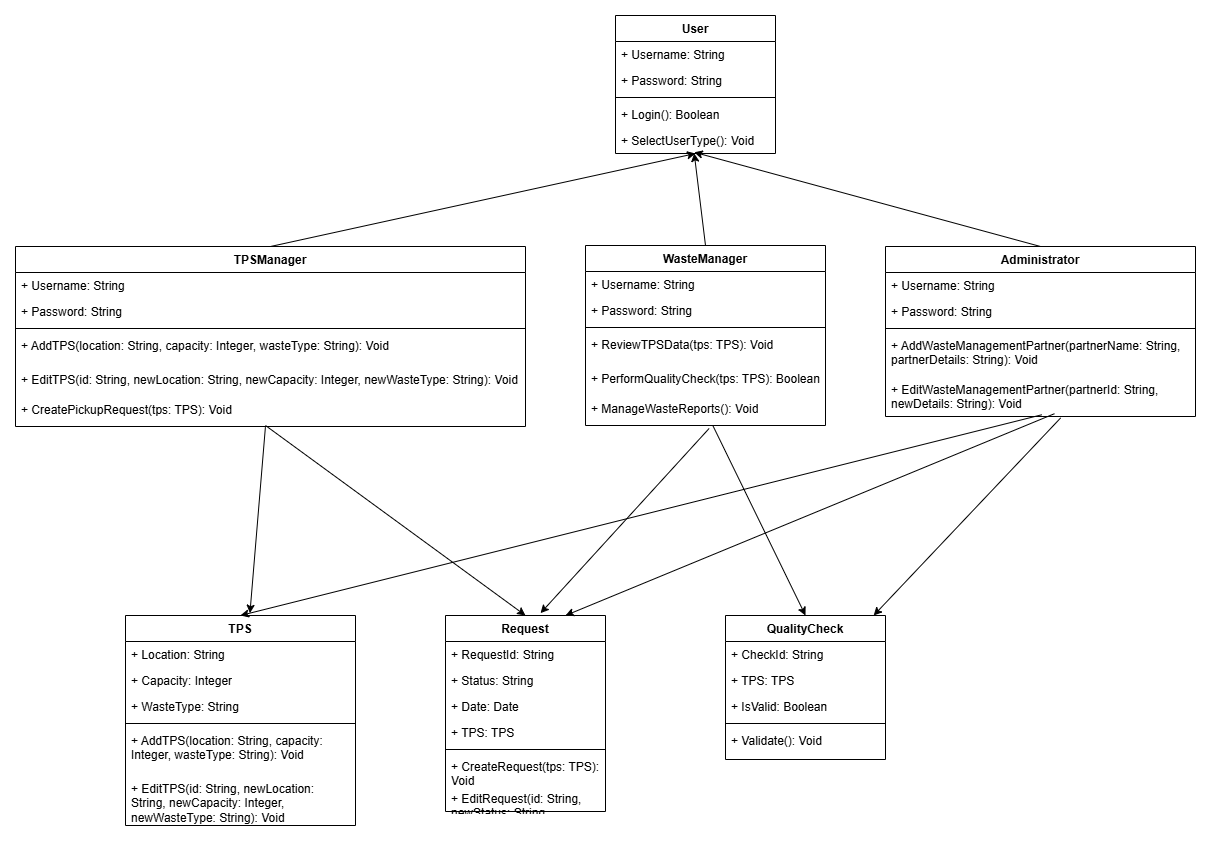

The diagram above was exported from draw.io. Its source (the exported page's mxGraphModel, read from the mxfile embedded in the PNG):
<mxGraphModel dx="1476" dy="1722" grid="1" gridSize="10" guides="1" tooltips="1" connect="1" arrows="1" fold="1" page="1" pageScale="1" pageWidth="850" pageHeight="1100" math="0" shadow="0">
  <root>
    <mxCell id="0" />
    <mxCell id="1" parent="0" />
    <mxCell id="ejyOJjvUnN8LCXmA9j6K-4" value="User" style="swimlane;fontStyle=1;align=center;verticalAlign=top;childLayout=stackLayout;horizontal=1;startSize=26;horizontalStack=0;resizeParent=1;resizeParentMax=0;resizeLast=0;collapsible=1;marginBottom=0;whiteSpace=wrap;html=1;" parent="1" vertex="1">
      <mxGeometry x="600" y="10" width="160" height="138" as="geometry" />
    </mxCell>
    <mxCell id="ejyOJjvUnN8LCXmA9j6K-7" value="+ Username: String" style="text;strokeColor=none;fillColor=none;align=left;verticalAlign=top;spacingLeft=4;spacingRight=4;overflow=hidden;rotatable=0;points=[[0,0.5],[1,0.5]];portConstraint=eastwest;whiteSpace=wrap;html=1;" parent="ejyOJjvUnN8LCXmA9j6K-4" vertex="1">
      <mxGeometry y="26" width="160" height="26" as="geometry" />
    </mxCell>
    <mxCell id="qe2TthPvApbcz39y0Dpq-1" value="+ Password: String" style="text;strokeColor=none;fillColor=none;align=left;verticalAlign=top;spacingLeft=4;spacingRight=4;overflow=hidden;rotatable=0;points=[[0,0.5],[1,0.5]];portConstraint=eastwest;whiteSpace=wrap;html=1;" vertex="1" parent="ejyOJjvUnN8LCXmA9j6K-4">
      <mxGeometry y="52" width="160" height="26" as="geometry" />
    </mxCell>
    <mxCell id="ejyOJjvUnN8LCXmA9j6K-6" value="" style="line;strokeWidth=1;fillColor=none;align=left;verticalAlign=middle;spacingTop=-1;spacingLeft=3;spacingRight=3;rotatable=0;labelPosition=right;points=[];portConstraint=eastwest;strokeColor=inherit;" parent="ejyOJjvUnN8LCXmA9j6K-4" vertex="1">
      <mxGeometry y="78" width="160" height="8" as="geometry" />
    </mxCell>
    <mxCell id="qe2TthPvApbcz39y0Dpq-2" value="+ Login(): Boolean" style="text;strokeColor=none;fillColor=none;align=left;verticalAlign=top;spacingLeft=4;spacingRight=4;overflow=hidden;rotatable=0;points=[[0,0.5],[1,0.5]];portConstraint=eastwest;whiteSpace=wrap;html=1;" vertex="1" parent="ejyOJjvUnN8LCXmA9j6K-4">
      <mxGeometry y="86" width="160" height="26" as="geometry" />
    </mxCell>
    <mxCell id="qe2TthPvApbcz39y0Dpq-3" value="+ SelectUserType(): Void" style="text;strokeColor=none;fillColor=none;align=left;verticalAlign=top;spacingLeft=4;spacingRight=4;overflow=hidden;rotatable=0;points=[[0,0.5],[1,0.5]];portConstraint=eastwest;whiteSpace=wrap;html=1;" vertex="1" parent="ejyOJjvUnN8LCXmA9j6K-4">
      <mxGeometry y="112" width="160" height="26" as="geometry" />
    </mxCell>
    <mxCell id="qe2TthPvApbcz39y0Dpq-4" value="Request" style="swimlane;fontStyle=1;align=center;verticalAlign=top;childLayout=stackLayout;horizontal=1;startSize=26;horizontalStack=0;resizeParent=1;resizeParentMax=0;resizeLast=0;collapsible=1;marginBottom=0;whiteSpace=wrap;html=1;" vertex="1" parent="1">
      <mxGeometry x="430" y="610" width="160" height="196" as="geometry" />
    </mxCell>
    <mxCell id="qe2TthPvApbcz39y0Dpq-5" value="+ RequestId: String" style="text;strokeColor=none;fillColor=none;align=left;verticalAlign=top;spacingLeft=4;spacingRight=4;overflow=hidden;rotatable=0;points=[[0,0.5],[1,0.5]];portConstraint=eastwest;whiteSpace=wrap;html=1;" vertex="1" parent="qe2TthPvApbcz39y0Dpq-4">
      <mxGeometry y="26" width="160" height="26" as="geometry" />
    </mxCell>
    <mxCell id="qe2TthPvApbcz39y0Dpq-6" value="+ Status: String" style="text;strokeColor=none;fillColor=none;align=left;verticalAlign=top;spacingLeft=4;spacingRight=4;overflow=hidden;rotatable=0;points=[[0,0.5],[1,0.5]];portConstraint=eastwest;whiteSpace=wrap;html=1;" vertex="1" parent="qe2TthPvApbcz39y0Dpq-4">
      <mxGeometry y="52" width="160" height="26" as="geometry" />
    </mxCell>
    <mxCell id="qe2TthPvApbcz39y0Dpq-8" value="+ Date: Date" style="text;strokeColor=none;fillColor=none;align=left;verticalAlign=top;spacingLeft=4;spacingRight=4;overflow=hidden;rotatable=0;points=[[0,0.5],[1,0.5]];portConstraint=eastwest;whiteSpace=wrap;html=1;" vertex="1" parent="qe2TthPvApbcz39y0Dpq-4">
      <mxGeometry y="78" width="160" height="26" as="geometry" />
    </mxCell>
    <mxCell id="qe2TthPvApbcz39y0Dpq-9" value="+ TPS: TPS" style="text;strokeColor=none;fillColor=none;align=left;verticalAlign=top;spacingLeft=4;spacingRight=4;overflow=hidden;rotatable=0;points=[[0,0.5],[1,0.5]];portConstraint=eastwest;whiteSpace=wrap;html=1;" vertex="1" parent="qe2TthPvApbcz39y0Dpq-4">
      <mxGeometry y="104" width="160" height="26" as="geometry" />
    </mxCell>
    <mxCell id="qe2TthPvApbcz39y0Dpq-7" value="" style="line;strokeWidth=1;fillColor=none;align=left;verticalAlign=middle;spacingTop=-1;spacingLeft=3;spacingRight=3;rotatable=0;labelPosition=right;points=[];portConstraint=eastwest;strokeColor=inherit;" vertex="1" parent="qe2TthPvApbcz39y0Dpq-4">
      <mxGeometry y="130" width="160" height="8" as="geometry" />
    </mxCell>
    <mxCell id="qe2TthPvApbcz39y0Dpq-44" value="+&amp;nbsp;CreateRequest(tps: TPS): Void" style="text;strokeColor=none;fillColor=none;align=left;verticalAlign=top;spacingLeft=4;spacingRight=4;overflow=hidden;rotatable=0;points=[[0,0.5],[1,0.5]];portConstraint=eastwest;whiteSpace=wrap;html=1;" vertex="1" parent="qe2TthPvApbcz39y0Dpq-4">
      <mxGeometry y="138" width="160" height="32" as="geometry" />
    </mxCell>
    <mxCell id="qe2TthPvApbcz39y0Dpq-45" value="+&amp;nbsp;EditRequest(id: String, newStatus: String, newDate: Date): Void" style="text;strokeColor=none;fillColor=none;align=left;verticalAlign=top;spacingLeft=4;spacingRight=4;overflow=hidden;rotatable=0;points=[[0,0.5],[1,0.5]];portConstraint=eastwest;whiteSpace=wrap;html=1;" vertex="1" parent="qe2TthPvApbcz39y0Dpq-4">
      <mxGeometry y="170" width="160" height="26" as="geometry" />
    </mxCell>
    <mxCell id="qe2TthPvApbcz39y0Dpq-60" style="edgeStyle=none;rounded=0;orthogonalLoop=1;jettySize=auto;html=1;entryX=0.5;entryY=0;entryDx=0;entryDy=0;" edge="1" parent="1" source="qe2TthPvApbcz39y0Dpq-42" target="qe2TthPvApbcz39y0Dpq-47">
      <mxGeometry relative="1" as="geometry">
        <mxPoint x="691" y="423" as="sourcePoint" />
      </mxGeometry>
    </mxCell>
    <mxCell id="qe2TthPvApbcz39y0Dpq-10" value="WasteManager" style="swimlane;fontStyle=1;align=center;verticalAlign=top;childLayout=stackLayout;horizontal=1;startSize=26;horizontalStack=0;resizeParent=1;resizeParentMax=0;resizeLast=0;collapsible=1;marginBottom=0;whiteSpace=wrap;html=1;" vertex="1" parent="1">
      <mxGeometry x="570" y="240" width="240" height="180" as="geometry" />
    </mxCell>
    <mxCell id="qe2TthPvApbcz39y0Dpq-11" value="+ Username: String" style="text;strokeColor=none;fillColor=none;align=left;verticalAlign=top;spacingLeft=4;spacingRight=4;overflow=hidden;rotatable=0;points=[[0,0.5],[1,0.5]];portConstraint=eastwest;whiteSpace=wrap;html=1;" vertex="1" parent="qe2TthPvApbcz39y0Dpq-10">
      <mxGeometry y="26" width="240" height="26" as="geometry" />
    </mxCell>
    <mxCell id="qe2TthPvApbcz39y0Dpq-12" value="+ Password: String" style="text;strokeColor=none;fillColor=none;align=left;verticalAlign=top;spacingLeft=4;spacingRight=4;overflow=hidden;rotatable=0;points=[[0,0.5],[1,0.5]];portConstraint=eastwest;whiteSpace=wrap;html=1;" vertex="1" parent="qe2TthPvApbcz39y0Dpq-10">
      <mxGeometry y="52" width="240" height="26" as="geometry" />
    </mxCell>
    <mxCell id="qe2TthPvApbcz39y0Dpq-13" value="" style="line;strokeWidth=1;fillColor=none;align=left;verticalAlign=middle;spacingTop=-1;spacingLeft=3;spacingRight=3;rotatable=0;labelPosition=right;points=[];portConstraint=eastwest;strokeColor=inherit;" vertex="1" parent="qe2TthPvApbcz39y0Dpq-10">
      <mxGeometry y="78" width="240" height="8" as="geometry" />
    </mxCell>
    <mxCell id="qe2TthPvApbcz39y0Dpq-14" value="+ ReviewTPSData(tps: TPS): Void" style="text;strokeColor=none;fillColor=none;align=left;verticalAlign=top;spacingLeft=4;spacingRight=4;overflow=hidden;rotatable=0;points=[[0,0.5],[1,0.5]];portConstraint=eastwest;whiteSpace=wrap;html=1;" vertex="1" parent="qe2TthPvApbcz39y0Dpq-10">
      <mxGeometry y="86" width="240" height="34" as="geometry" />
    </mxCell>
    <mxCell id="qe2TthPvApbcz39y0Dpq-15" value="+ PerformQualityCheck(tps: TPS): Boolean" style="text;strokeColor=none;fillColor=none;align=left;verticalAlign=top;spacingLeft=4;spacingRight=4;overflow=hidden;rotatable=0;points=[[0,0.5],[1,0.5]];portConstraint=eastwest;whiteSpace=wrap;html=1;" vertex="1" parent="qe2TthPvApbcz39y0Dpq-10">
      <mxGeometry y="120" width="240" height="30" as="geometry" />
    </mxCell>
    <mxCell id="qe2TthPvApbcz39y0Dpq-42" value="+ ManageWasteReports(): Void" style="text;strokeColor=none;fillColor=none;align=left;verticalAlign=top;spacingLeft=4;spacingRight=4;overflow=hidden;rotatable=0;points=[[0,0.5],[1,0.5]];portConstraint=eastwest;whiteSpace=wrap;html=1;" vertex="1" parent="qe2TthPvApbcz39y0Dpq-10">
      <mxGeometry y="150" width="240" height="30" as="geometry" />
    </mxCell>
    <mxCell id="qe2TthPvApbcz39y0Dpq-55" style="rounded=0;orthogonalLoop=1;jettySize=auto;html=1;exitX=0.5;exitY=0;exitDx=0;exitDy=0;entryX=0.5;entryY=1;entryDx=0;entryDy=0;" edge="1" parent="1" source="qe2TthPvApbcz39y0Dpq-16" target="ejyOJjvUnN8LCXmA9j6K-4">
      <mxGeometry relative="1" as="geometry" />
    </mxCell>
    <mxCell id="qe2TthPvApbcz39y0Dpq-16" value="TPSManager" style="swimlane;fontStyle=1;align=center;verticalAlign=top;childLayout=stackLayout;horizontal=1;startSize=26;horizontalStack=0;resizeParent=1;resizeParentMax=0;resizeLast=0;collapsible=1;marginBottom=0;whiteSpace=wrap;html=1;" vertex="1" parent="1">
      <mxGeometry y="241" width="510" height="180" as="geometry" />
    </mxCell>
    <mxCell id="qe2TthPvApbcz39y0Dpq-17" value="+ Username: String" style="text;strokeColor=none;fillColor=none;align=left;verticalAlign=top;spacingLeft=4;spacingRight=4;overflow=hidden;rotatable=0;points=[[0,0.5],[1,0.5]];portConstraint=eastwest;whiteSpace=wrap;html=1;" vertex="1" parent="qe2TthPvApbcz39y0Dpq-16">
      <mxGeometry y="26" width="510" height="26" as="geometry" />
    </mxCell>
    <mxCell id="qe2TthPvApbcz39y0Dpq-18" value="+ Password: String" style="text;strokeColor=none;fillColor=none;align=left;verticalAlign=top;spacingLeft=4;spacingRight=4;overflow=hidden;rotatable=0;points=[[0,0.5],[1,0.5]];portConstraint=eastwest;whiteSpace=wrap;html=1;" vertex="1" parent="qe2TthPvApbcz39y0Dpq-16">
      <mxGeometry y="52" width="510" height="26" as="geometry" />
    </mxCell>
    <mxCell id="qe2TthPvApbcz39y0Dpq-19" value="" style="line;strokeWidth=1;fillColor=none;align=left;verticalAlign=middle;spacingTop=-1;spacingLeft=3;spacingRight=3;rotatable=0;labelPosition=right;points=[];portConstraint=eastwest;strokeColor=inherit;" vertex="1" parent="qe2TthPvApbcz39y0Dpq-16">
      <mxGeometry y="78" width="510" height="8" as="geometry" />
    </mxCell>
    <mxCell id="qe2TthPvApbcz39y0Dpq-20" value="+ AddTPS(location: String, capacity: Integer, wasteType: String): Void" style="text;strokeColor=none;fillColor=none;align=left;verticalAlign=top;spacingLeft=4;spacingRight=4;overflow=hidden;rotatable=0;points=[[0,0.5],[1,0.5]];portConstraint=eastwest;whiteSpace=wrap;html=1;" vertex="1" parent="qe2TthPvApbcz39y0Dpq-16">
      <mxGeometry y="86" width="510" height="34" as="geometry" />
    </mxCell>
    <mxCell id="qe2TthPvApbcz39y0Dpq-21" value="+ EditTPS(id: String, newLocation: String, newCapacity: Integer, newWasteType: String): Void" style="text;strokeColor=none;fillColor=none;align=left;verticalAlign=top;spacingLeft=4;spacingRight=4;overflow=hidden;rotatable=0;points=[[0,0.5],[1,0.5]];portConstraint=eastwest;whiteSpace=wrap;html=1;" vertex="1" parent="qe2TthPvApbcz39y0Dpq-16">
      <mxGeometry y="120" width="510" height="30" as="geometry" />
    </mxCell>
    <mxCell id="qe2TthPvApbcz39y0Dpq-41" value="+&amp;nbsp;CreatePickupRequest(tps: TPS): Void" style="text;strokeColor=none;fillColor=none;align=left;verticalAlign=top;spacingLeft=4;spacingRight=4;overflow=hidden;rotatable=0;points=[[0,0.5],[1,0.5]];portConstraint=eastwest;whiteSpace=wrap;html=1;" vertex="1" parent="qe2TthPvApbcz39y0Dpq-16">
      <mxGeometry y="150" width="510" height="30" as="geometry" />
    </mxCell>
    <mxCell id="qe2TthPvApbcz39y0Dpq-22" value="TPS" style="swimlane;fontStyle=1;align=center;verticalAlign=top;childLayout=stackLayout;horizontal=1;startSize=26;horizontalStack=0;resizeParent=1;resizeParentMax=0;resizeLast=0;collapsible=1;marginBottom=0;whiteSpace=wrap;html=1;" vertex="1" parent="1">
      <mxGeometry x="110" y="610" width="230" height="210" as="geometry" />
    </mxCell>
    <mxCell id="qe2TthPvApbcz39y0Dpq-23" value="+ Location: String" style="text;strokeColor=none;fillColor=none;align=left;verticalAlign=top;spacingLeft=4;spacingRight=4;overflow=hidden;rotatable=0;points=[[0,0.5],[1,0.5]];portConstraint=eastwest;whiteSpace=wrap;html=1;" vertex="1" parent="qe2TthPvApbcz39y0Dpq-22">
      <mxGeometry y="26" width="230" height="26" as="geometry" />
    </mxCell>
    <mxCell id="qe2TthPvApbcz39y0Dpq-24" value="+ Capacity: Integer" style="text;strokeColor=none;fillColor=none;align=left;verticalAlign=top;spacingLeft=4;spacingRight=4;overflow=hidden;rotatable=0;points=[[0,0.5],[1,0.5]];portConstraint=eastwest;whiteSpace=wrap;html=1;" vertex="1" parent="qe2TthPvApbcz39y0Dpq-22">
      <mxGeometry y="52" width="230" height="26" as="geometry" />
    </mxCell>
    <mxCell id="qe2TthPvApbcz39y0Dpq-26" value="+ WasteType: String" style="text;strokeColor=none;fillColor=none;align=left;verticalAlign=top;spacingLeft=4;spacingRight=4;overflow=hidden;rotatable=0;points=[[0,0.5],[1,0.5]];portConstraint=eastwest;whiteSpace=wrap;html=1;" vertex="1" parent="qe2TthPvApbcz39y0Dpq-22">
      <mxGeometry y="78" width="230" height="26" as="geometry" />
    </mxCell>
    <mxCell id="qe2TthPvApbcz39y0Dpq-25" value="" style="line;strokeWidth=1;fillColor=none;align=left;verticalAlign=middle;spacingTop=-1;spacingLeft=3;spacingRight=3;rotatable=0;labelPosition=right;points=[];portConstraint=eastwest;strokeColor=inherit;" vertex="1" parent="qe2TthPvApbcz39y0Dpq-22">
      <mxGeometry y="104" width="230" height="8" as="geometry" />
    </mxCell>
    <mxCell id="qe2TthPvApbcz39y0Dpq-27" value="+ AddTPS(location: String, capacity: Integer, wasteType: String): Void" style="text;strokeColor=none;fillColor=none;align=left;verticalAlign=top;spacingLeft=4;spacingRight=4;overflow=hidden;rotatable=0;points=[[0,0.5],[1,0.5]];portConstraint=eastwest;whiteSpace=wrap;html=1;" vertex="1" parent="qe2TthPvApbcz39y0Dpq-22">
      <mxGeometry y="112" width="230" height="48" as="geometry" />
    </mxCell>
    <mxCell id="qe2TthPvApbcz39y0Dpq-43" value="+ EditTPS(id: String, newLocation: String, newCapacity: Integer, newWasteType: String): Void" style="text;strokeColor=none;fillColor=none;align=left;verticalAlign=top;spacingLeft=4;spacingRight=4;overflow=hidden;rotatable=0;points=[[0,0.5],[1,0.5]];portConstraint=eastwest;whiteSpace=wrap;html=1;" vertex="1" parent="qe2TthPvApbcz39y0Dpq-22">
      <mxGeometry y="160" width="230" height="50" as="geometry" />
    </mxCell>
    <mxCell id="qe2TthPvApbcz39y0Dpq-62" style="edgeStyle=none;rounded=0;orthogonalLoop=1;jettySize=auto;html=1;exitX=0.504;exitY=0.957;exitDx=0;exitDy=0;entryX=0.5;entryY=0;entryDx=0;entryDy=0;exitPerimeter=0;" edge="1" parent="1" source="qe2TthPvApbcz39y0Dpq-33" target="qe2TthPvApbcz39y0Dpq-22">
      <mxGeometry relative="1" as="geometry" />
    </mxCell>
    <mxCell id="qe2TthPvApbcz39y0Dpq-63" style="edgeStyle=none;rounded=0;orthogonalLoop=1;jettySize=auto;html=1;exitX=0.545;exitY=0.93;exitDx=0;exitDy=0;entryX=0.75;entryY=0;entryDx=0;entryDy=0;exitPerimeter=0;" edge="1" parent="1" source="qe2TthPvApbcz39y0Dpq-33" target="qe2TthPvApbcz39y0Dpq-4">
      <mxGeometry relative="1" as="geometry" />
    </mxCell>
    <mxCell id="qe2TthPvApbcz39y0Dpq-64" style="edgeStyle=none;rounded=0;orthogonalLoop=1;jettySize=auto;html=1;exitX=0.565;exitY=1.036;exitDx=0;exitDy=0;exitPerimeter=0;" edge="1" parent="1" source="qe2TthPvApbcz39y0Dpq-33" target="qe2TthPvApbcz39y0Dpq-47">
      <mxGeometry relative="1" as="geometry" />
    </mxCell>
    <mxCell id="qe2TthPvApbcz39y0Dpq-28" value="Administrator" style="swimlane;fontStyle=1;align=center;verticalAlign=top;childLayout=stackLayout;horizontal=1;startSize=26;horizontalStack=0;resizeParent=1;resizeParentMax=0;resizeLast=0;collapsible=1;marginBottom=0;whiteSpace=wrap;html=1;" vertex="1" parent="1">
      <mxGeometry x="870" y="241" width="310" height="170" as="geometry" />
    </mxCell>
    <mxCell id="qe2TthPvApbcz39y0Dpq-29" value="+ Username: String" style="text;strokeColor=none;fillColor=none;align=left;verticalAlign=top;spacingLeft=4;spacingRight=4;overflow=hidden;rotatable=0;points=[[0,0.5],[1,0.5]];portConstraint=eastwest;whiteSpace=wrap;html=1;" vertex="1" parent="qe2TthPvApbcz39y0Dpq-28">
      <mxGeometry y="26" width="310" height="26" as="geometry" />
    </mxCell>
    <mxCell id="qe2TthPvApbcz39y0Dpq-30" value="+ Password: String" style="text;strokeColor=none;fillColor=none;align=left;verticalAlign=top;spacingLeft=4;spacingRight=4;overflow=hidden;rotatable=0;points=[[0,0.5],[1,0.5]];portConstraint=eastwest;whiteSpace=wrap;html=1;" vertex="1" parent="qe2TthPvApbcz39y0Dpq-28">
      <mxGeometry y="52" width="310" height="26" as="geometry" />
    </mxCell>
    <mxCell id="qe2TthPvApbcz39y0Dpq-31" value="" style="line;strokeWidth=1;fillColor=none;align=left;verticalAlign=middle;spacingTop=-1;spacingLeft=3;spacingRight=3;rotatable=0;labelPosition=right;points=[];portConstraint=eastwest;strokeColor=inherit;" vertex="1" parent="qe2TthPvApbcz39y0Dpq-28">
      <mxGeometry y="78" width="310" height="8" as="geometry" />
    </mxCell>
    <mxCell id="qe2TthPvApbcz39y0Dpq-32" value="+ AddWasteManagementPartner(partnerName: String, partnerDetails: String): Void" style="text;strokeColor=none;fillColor=none;align=left;verticalAlign=top;spacingLeft=4;spacingRight=4;overflow=hidden;rotatable=0;points=[[0,0.5],[1,0.5]];portConstraint=eastwest;whiteSpace=wrap;html=1;" vertex="1" parent="qe2TthPvApbcz39y0Dpq-28">
      <mxGeometry y="86" width="310" height="44" as="geometry" />
    </mxCell>
    <mxCell id="qe2TthPvApbcz39y0Dpq-33" value="+ EditWasteManagementPartner(partnerId: String, newDetails: String): Void" style="text;strokeColor=none;fillColor=none;align=left;verticalAlign=top;spacingLeft=4;spacingRight=4;overflow=hidden;rotatable=0;points=[[0,0.5],[1,0.5]];portConstraint=eastwest;whiteSpace=wrap;html=1;" vertex="1" parent="qe2TthPvApbcz39y0Dpq-28">
      <mxGeometry y="130" width="310" height="40" as="geometry" />
    </mxCell>
    <mxCell id="qe2TthPvApbcz39y0Dpq-47" value="QualityCheck" style="swimlane;fontStyle=1;align=center;verticalAlign=top;childLayout=stackLayout;horizontal=1;startSize=26;horizontalStack=0;resizeParent=1;resizeParentMax=0;resizeLast=0;collapsible=1;marginBottom=0;whiteSpace=wrap;html=1;" vertex="1" parent="1">
      <mxGeometry x="710" y="610" width="160" height="144" as="geometry" />
    </mxCell>
    <mxCell id="qe2TthPvApbcz39y0Dpq-48" value="+ CheckId: String" style="text;strokeColor=none;fillColor=none;align=left;verticalAlign=top;spacingLeft=4;spacingRight=4;overflow=hidden;rotatable=0;points=[[0,0.5],[1,0.5]];portConstraint=eastwest;whiteSpace=wrap;html=1;" vertex="1" parent="qe2TthPvApbcz39y0Dpq-47">
      <mxGeometry y="26" width="160" height="26" as="geometry" />
    </mxCell>
    <mxCell id="qe2TthPvApbcz39y0Dpq-49" value="+ TPS: TPS" style="text;strokeColor=none;fillColor=none;align=left;verticalAlign=top;spacingLeft=4;spacingRight=4;overflow=hidden;rotatable=0;points=[[0,0.5],[1,0.5]];portConstraint=eastwest;whiteSpace=wrap;html=1;" vertex="1" parent="qe2TthPvApbcz39y0Dpq-47">
      <mxGeometry y="52" width="160" height="26" as="geometry" />
    </mxCell>
    <mxCell id="qe2TthPvApbcz39y0Dpq-50" value="+ IsValid: Boolean" style="text;strokeColor=none;fillColor=none;align=left;verticalAlign=top;spacingLeft=4;spacingRight=4;overflow=hidden;rotatable=0;points=[[0,0.5],[1,0.5]];portConstraint=eastwest;whiteSpace=wrap;html=1;" vertex="1" parent="qe2TthPvApbcz39y0Dpq-47">
      <mxGeometry y="78" width="160" height="26" as="geometry" />
    </mxCell>
    <mxCell id="qe2TthPvApbcz39y0Dpq-52" value="" style="line;strokeWidth=1;fillColor=none;align=left;verticalAlign=middle;spacingTop=-1;spacingLeft=3;spacingRight=3;rotatable=0;labelPosition=right;points=[];portConstraint=eastwest;strokeColor=inherit;" vertex="1" parent="qe2TthPvApbcz39y0Dpq-47">
      <mxGeometry y="104" width="160" height="8" as="geometry" />
    </mxCell>
    <mxCell id="qe2TthPvApbcz39y0Dpq-53" value="+ Validate(): Void" style="text;strokeColor=none;fillColor=none;align=left;verticalAlign=top;spacingLeft=4;spacingRight=4;overflow=hidden;rotatable=0;points=[[0,0.5],[1,0.5]];portConstraint=eastwest;whiteSpace=wrap;html=1;" vertex="1" parent="qe2TthPvApbcz39y0Dpq-47">
      <mxGeometry y="112" width="160" height="32" as="geometry" />
    </mxCell>
    <mxCell id="qe2TthPvApbcz39y0Dpq-56" style="rounded=0;orthogonalLoop=1;jettySize=auto;html=1;exitX=0.5;exitY=0;exitDx=0;exitDy=0;entryX=0.492;entryY=0.996;entryDx=0;entryDy=0;entryPerimeter=0;" edge="1" parent="1" source="qe2TthPvApbcz39y0Dpq-10" target="qe2TthPvApbcz39y0Dpq-3">
      <mxGeometry relative="1" as="geometry" />
    </mxCell>
    <mxCell id="qe2TthPvApbcz39y0Dpq-57" style="rounded=0;orthogonalLoop=1;jettySize=auto;html=1;exitX=0.5;exitY=0;exitDx=0;exitDy=0;entryX=0.492;entryY=0.953;entryDx=0;entryDy=0;entryPerimeter=0;" edge="1" parent="1" source="qe2TthPvApbcz39y0Dpq-28" target="qe2TthPvApbcz39y0Dpq-3">
      <mxGeometry relative="1" as="geometry" />
    </mxCell>
    <mxCell id="qe2TthPvApbcz39y0Dpq-58" style="edgeStyle=none;rounded=0;orthogonalLoop=1;jettySize=auto;html=1;exitX=0.49;exitY=1.022;exitDx=0;exitDy=0;entryX=0.541;entryY=-0.011;entryDx=0;entryDy=0;entryPerimeter=0;exitPerimeter=0;" edge="1" parent="1" source="qe2TthPvApbcz39y0Dpq-41" target="qe2TthPvApbcz39y0Dpq-22">
      <mxGeometry relative="1" as="geometry" />
    </mxCell>
    <mxCell id="qe2TthPvApbcz39y0Dpq-59" style="edgeStyle=none;rounded=0;orthogonalLoop=1;jettySize=auto;html=1;entryX=0.5;entryY=0;entryDx=0;entryDy=0;" edge="1" parent="1" target="qe2TthPvApbcz39y0Dpq-4">
      <mxGeometry relative="1" as="geometry">
        <mxPoint x="250" y="420" as="sourcePoint" />
        <mxPoint x="300" y="550" as="targetPoint" />
      </mxGeometry>
    </mxCell>
    <mxCell id="qe2TthPvApbcz39y0Dpq-61" style="edgeStyle=none;rounded=0;orthogonalLoop=1;jettySize=auto;html=1;entryX=0.594;entryY=-0.012;entryDx=0;entryDy=0;entryPerimeter=0;exitX=0.515;exitY=1.1;exitDx=0;exitDy=0;exitPerimeter=0;" edge="1" parent="1" source="qe2TthPvApbcz39y0Dpq-42" target="qe2TthPvApbcz39y0Dpq-4">
      <mxGeometry relative="1" as="geometry">
        <mxPoint x="630" y="430" as="sourcePoint" />
        <mxPoint x="656" y="530" as="targetPoint" />
      </mxGeometry>
    </mxCell>
  </root>
</mxGraphModel>